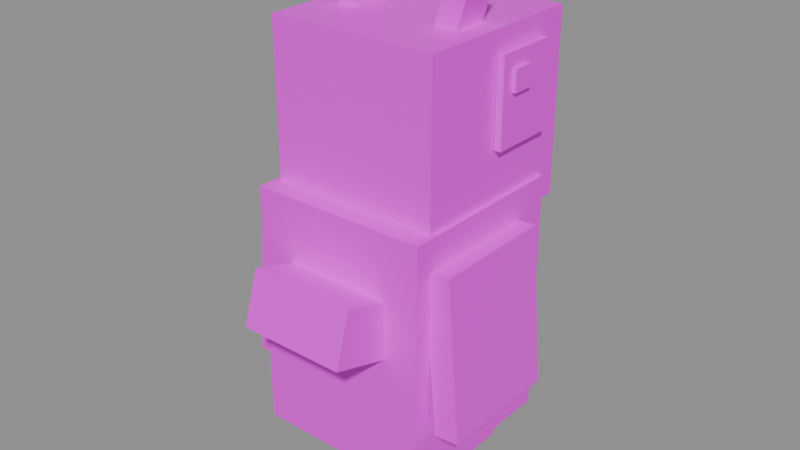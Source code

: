 # Source: SnowOwl.blend  (saved by Blender 5.3.31; exported with 4.5.12 LTS)
import bpy
from mathutils import Matrix  # noqa: F401  (used for matrix-valued properties, if any)

bpy.ops.wm.read_factory_settings(use_empty=True)
scene = bpy.context.scene
scene.name = 'Scene'

# ---- images (referenced by path relative to the original .blend; pixels are not part of the script)
import os
ASSET_DIR = os.environ.get("B2B_ASSET_DIR", "")  # directory of the original .blend (textures are referenced by path, not embedded)
HERE = os.path.dirname(os.path.abspath(__file__))  # packed textures are extracted next to this script under _unpacked/

def load_image(name, relpath, width, height, colorspace="sRGB"):
    """Load a texture the original file referenced (path relative to the .blend, or extracted next to this script)."""
    p = next((c for c in (os.path.join(HERE, relpath), os.path.join(ASSET_DIR, relpath)) if relpath and os.path.exists(c)), "")
    if p:
        img = bpy.data.images.load(p, check_existing=True)
        img.name = name
    else:  # same state as the original file: an image datablock whose file is absent (Cycles renders it pink)
        img = bpy.data.images.new(name, width, height)
        img.source = "FILE"
        img.filepath = "//" + (relpath or name)
    img.colorspace_settings.name = colorspace
    return img
img_snowowl_texture = load_image('SnowOwl_Texture', 'SnowOwl_Texture.png', 1024, 1024, 'sRGB')

# ---- materials (node trees are filled in below, after node groups)
mat_snowowl_mat = bpy.data.materials.new('SnowOwl_Mat')

# ---- material node trees
mat_snowowl_mat.use_nodes = True; mat_snowowl_mat.node_tree.nodes.clear()
_N = mat_snowowl_mat.node_tree.nodes; _L = mat_snowowl_mat.node_tree.links
n0 = _N.new('ShaderNodeBsdfPrincipled'); n0.name = 'Principled BSDF'; n0.location = (-200, 100)
n0.inputs[2].default_value = 0.45
n0.inputs[10].default_value = 0.005
n1 = _N.new('ShaderNodeOutputMaterial'); n1.name = 'Material Output'; n1.location = (200, 100)
n2 = _N.new('ShaderNodeTexImage'); n2.name = 'Image Texture'; n2.location = (0, 0)
n2.image = img_snowowl_texture
_L.new(n0.outputs[0], n1.inputs[0])
_L.new(n2.outputs[0], n0.inputs[0])
n1.is_active_output = True

# ---- meshes
me_snowowl = bpy.data.meshes.new('SnowOwl')
me_snowowl.from_pydata([(0.65, -0.6221, 0.3132), (0.65, 0.6779, 0.3132), (-0.65, 0.6779, 0.3132), (-0.65, -0.6221, 0.3132), (-0.65, -0.6221, -1.487), (-0.65, 0.6779, -1.487), (0.65, 0.6779, -1.487), (0.65, -0.6221, -1.487), (-0.65, 0.6779, -0.5868), (0.65, 0.6779, -0.5868), (0.65, -0.6221, -0.5868), (-0.65, -0.6221, -0.5868), (0.598, -0.07607, -0.1008), (0.598, 0.7039, -0.1008), (-0.598, 0.7039, -0.1008), (-0.598, -0.07607, -0.1008), (-0.598, -0.07607, -1.361), (-0.598, 0.7039, -1.361), (0.598, 0.7039, -1.361), (0.598, -0.07607, -1.361), (0.6175, -0.4661, 1.418), (0.6175, 0.8339, 1.418), (-0.6175, 0.8339, 1.418), (-0.6175, -0.4661, 1.418), (-0.6175, -0.4661, 0.1182), (-0.6175, 0.8339, 0.1182), (0.6175, 0.8339, 0.1182), (0.6175, -0.4661, 0.1182), (0.125, 0.8039, 0.7882), (0.125, 1.054, 0.7882), (-0.125, 1.054, 0.7882), (-0.125, 0.8039, 0.7882), (-0.125, 0.8039, 0.4882), (-0.125, 1.054, 0.4882), (0.125, 1.054, 0.4882), (0.125, 0.8039, 0.4882), (-0.6225, 0.1449, 1.27), (-0.6225, 0.6129, 1.27), (-0.6725, 0.6129, 1.27), (-0.6725, 0.1449, 1.27), (-0.6725, 0.1449, 0.6561), (-0.6725, 0.6129, 0.6561), (-0.6225, 0.6129, 0.6561), (-0.6225, 0.1449, 0.6561), (-0.6625, 0.2327, 1.168), (-0.6625, 0.3848, 1.168), (-0.7025, 0.3848, 1.168), (-0.7025, 0.2327, 1.168), (-0.7025, 0.2327, 1.016), (-0.7025, 0.3848, 1.016), (-0.6625, 0.3848, 1.016), (-0.6625, 0.2327, 1.016), (0.6725, 0.1449, 1.27), (0.6725, 0.6129, 1.27), (0.6225, 0.6129, 1.27), (0.6225, 0.1449, 1.27), (0.6225, 0.1449, 0.6561), (0.6225, 0.6129, 0.6561), (0.6725, 0.6129, 0.6561), (0.6725, 0.1449, 0.6561), (0.7025, 0.2327, 1.168), (0.7025, 0.3848, 1.168), (0.6625, 0.3848, 1.168), (0.6625, 0.2327, 1.168), (0.6625, 0.2327, 1.016), (0.6625, 0.3848, 1.016), (0.7025, 0.3848, 1.016), (0.7025, 0.2327, 1.016), (-0.6035, -0.4921, 0.07914), (-0.6035, 0.4179, 0.07914), (-0.783, 0.4179, 0.09353), (-0.783, -0.4921, 0.09353), (-0.8765, -0.4921, -1.073), (-0.8765, 0.4179, -1.073), (-0.697, 0.4179, -1.087), (-0.697, -0.4921, -1.087), (0.783, -0.4921, 0.09353), (0.783, 0.4179, 0.09353), (0.6035, 0.4179, 0.07914), (0.6035, -0.4921, 0.07914), (0.697, -0.4921, -1.087), (0.697, 0.4179, -1.087), (0.8765, 0.4179, -1.073), (0.8765, -0.4921, -1.073), (0.39, -0.9369, -0.06041), (0.39, -0.5022, -0.1949), (-0.39, -0.5022, -0.1949), (-0.39, -0.9369, -0.06041), (-0.39, -1.054, -0.4387), (-0.39, -0.6192, -0.5732), (0.39, -0.6192, -0.5732), (0.39, -1.054, -0.4387), (-0.186, -0.07207, -1.387), (-0.186, 0.1279, -1.387), (-0.386, 0.1279, -1.387), (-0.386, -0.07207, -1.387), (-0.386, -0.07207, -1.787), (-0.386, 0.1279, -1.787), (-0.186, 0.1279, -1.787), (-0.186, -0.07207, -1.787), (-0.111, -0.07207, -1.667), (-0.111, 0.5279, -1.667), (-0.461, 0.5279, -1.667), (-0.461, -0.07207, -1.667), (-0.461, -0.07207, -1.787), (-0.461, 0.5279, -1.787), (-0.111, 0.5279, -1.787), (-0.111, -0.07207, -1.787), (0.386, -0.07207, -1.387), (0.386, 0.1279, -1.387), (0.186, 0.1279, -1.387), (0.186, -0.07207, -1.387), (0.186, -0.07207, -1.787), (0.186, 0.1279, -1.787), (0.386, 0.1279, -1.787), (0.386, -0.07207, -1.787), (0.461, -0.07207, -1.667), (0.461, 0.5279, -1.667), (0.111, 0.5279, -1.667), (0.111, -0.07207, -1.667), (0.111, -0.07207, -1.787), (0.111, 0.5279, -1.787), (0.461, 0.5279, -1.787), (0.461, -0.07207, -1.787), (-0.4061, -0.04107, 1.787), (-0.4061, 0.2089, 1.787), (-0.5589, 0.2089, 1.74), (-0.5589, -0.04107, 1.74), (-0.4259, -0.04107, 1.31), (-0.4259, 0.2089, 1.31), (-0.2731, 0.2089, 1.357), (-0.2731, -0.04107, 1.357), (0.5589, -0.04107, 1.74), (0.5589, 0.2089, 1.74), (0.4061, 0.2089, 1.787), (0.4061, -0.04107, 1.787), (0.2731, -0.04107, 1.357), (0.2731, 0.2089, 1.357), (0.4259, 0.2089, 1.31), (0.4259, -0.04107, 1.31)], [], [(0, 1, 2, 3), (4, 5, 6, 7), (6, 5, 8, 9), (9, 8, 2, 1), (4, 7, 10, 11), (11, 10, 0, 3), (5, 4, 11, 8), (8, 11, 3, 2), (7, 6, 9, 10), (10, 9, 1, 0), (12, 13, 14, 15), (16, 17, 18, 19), (18, 17, 14, 13), (16, 19, 12, 15), (17, 16, 15, 14), (19, 18, 13, 12), (20, 21, 22, 23), (24, 25, 26, 27), (26, 25, 22, 21), (24, 27, 20, 23), (25, 24, 23, 22), (27, 26, 21, 20), (28, 29, 30, 31), (32, 33, 34, 35), (34, 33, 30, 29), (32, 35, 28, 31), (33, 32, 31, 30), (35, 34, 29, 28), (36, 37, 38, 39), (40, 41, 42, 43), (42, 41, 38, 37), (40, 43, 36, 39), (41, 40, 39, 38), (43, 42, 37, 36), (44, 45, 46, 47), (48, 49, 50, 51), (50, 49, 46, 45), (48, 51, 44, 47), (49, 48, 47, 46), (51, 50, 45, 44), (52, 53, 54, 55), (56, 57, 58, 59), (58, 57, 54, 53), (56, 59, 52, 55), (57, 56, 55, 54), (59, 58, 53, 52), (60, 61, 62, 63), (64, 65, 66, 67), (66, 65, 62, 61), (64, 67, 60, 63), (65, 64, 63, 62), (67, 66, 61, 60), (68, 69, 70, 71), (72, 73, 74, 75), (74, 73, 70, 69), (72, 75, 68, 71), (73, 72, 71, 70), (75, 74, 69, 68), (76, 77, 78, 79), (80, 81, 82, 83), (82, 81, 78, 77), (80, 83, 76, 79), (81, 80, 79, 78), (83, 82, 77, 76), (84, 85, 86, 87), (88, 89, 90, 91), (90, 89, 86, 85), (88, 91, 84, 87), (89, 88, 87, 86), (91, 90, 85, 84), (92, 93, 94, 95), (96, 97, 98, 99), (98, 97, 94, 93), (96, 99, 92, 95), (97, 96, 95, 94), (99, 98, 93, 92), (100, 101, 102, 103), (104, 105, 106, 107), (106, 105, 102, 101), (104, 107, 100, 103), (105, 104, 103, 102), (107, 106, 101, 100), (108, 109, 110, 111), (112, 113, 114, 115), (114, 113, 110, 109), (112, 115, 108, 111), (113, 112, 111, 110), (115, 114, 109, 108), (116, 117, 118, 119), (120, 121, 122, 123), (122, 121, 118, 117), (120, 123, 116, 119), (121, 120, 119, 118), (123, 122, 117, 116), (124, 125, 126, 127), (128, 129, 130, 131), (130, 129, 126, 125), (128, 131, 124, 127), (129, 128, 127, 126), (131, 130, 125, 124), (132, 133, 134, 135), (136, 137, 138, 139), (138, 137, 134, 133), (136, 139, 132, 135), (137, 136, 135, 134), (139, 138, 133, 132)])
_uv = me_snowowl.uv_layers.new(name='UVMap')
_uv.uv.foreach_set('vector', [0.003906, 0.003906, 0.1211, 0.003906, 0.1211, 0.1211, 0.003906, 0.1211, 0.003906, 0.003906, 0.1211, 0.003906, 0.1211, 0.1211, 0.003906, 0.1211, 0.003906, 0.003906, 0.1211, 0.003906, 0.1211, 0.1211, 0.003906, 0.1211, 0.003906, 0.003906, 0.1211, 0.003906, 0.1211, 0.1211, 0.003906, 0.1211, 0.003906, 0.003906, 0.1211, 0.003906, 0.1211, 0.1211, 0.003906, 0.1211, 0.003906, 0.003906, 0.1211, 0.003906, 0.1211, 0.1211, 0.003906, 0.1211, 0.003906, 0.003906, 0.1211, 0.003906, 0.1211, 0.1211, 0.003906, 0.1211, 0.003906, 0.003906, 0.1211, 0.003906, 0.1211, 0.1211, 0.003906, 0.1211, 0.003906, 0.003906, 0.1211, 0.003906, 0.1211, 0.1211, 0.003906, 0.1211, 0.003906, 0.003906, 0.1211, 0.003906, 0.1211, 0.1211, 0.003906, 0.1211, 0.1875, 0.0625, 0.1875, 0.0625, 0.1875, 0.0625, 0.1875, 0.0625, 0.1875, 0.0625, 0.1875, 0.0625, 0.1875, 0.0625, 0.1875, 0.0625, 0.1875, 0.0625, 0.1875, 0.0625, 0.1875, 0.0625, 0.1875, 0.0625, 0.1875, 0.0625, 0.1875, 0.0625, 0.1875, 0.0625, 0.1875, 0.0625, 0.1875, 0.0625, 0.1875, 0.0625, 0.1875, 0.0625, 0.1875, 0.0625, 0.1875, 0.0625, 0.1875, 0.0625, 0.1875, 0.0625, 0.1875, 0.0625, 0.003906, 0.003906, 0.1211, 0.003906, 0.1211, 0.1211, 0.003906, 0.1211, 0.003906, 0.003906, 0.1211, 0.003906, 0.1211, 0.1211, 0.003906, 0.1211, 0.003906, 0.003906, 0.1211, 0.003906, 0.1211, 0.1211, 0.003906, 0.1211, 0.003906, 0.003906, 0.1211, 0.003906, 0.1211, 0.1211, 0.003906, 0.1211, 0.003906, 0.003906, 0.1211, 0.003906, 0.1211, 0.1211, 0.003906, 0.1211, 0.003906, 0.003906, 0.1211, 0.003906, 0.1211, 0.1211, 0.003906, 0.1211, 0.3125, 0.0625, 0.3125, 0.0625, 0.3125, 0.0625, 0.3125, 0.0625, 0.3125, 0.0625, 0.3125, 0.0625, 0.3125, 0.0625, 0.3125, 0.0625, 0.3125, 0.0625, 0.3125, 0.0625, 0.3125, 0.0625, 0.3125, 0.0625, 0.3125, 0.0625, 0.3125, 0.0625, 0.3125, 0.0625, 0.3125, 0.0625, 0.3125, 0.0625, 0.3125, 0.0625, 0.3125, 0.0625, 0.3125, 0.0625, 0.3125, 0.0625, 0.3125, 0.0625, 0.3125, 0.0625, 0.3125, 0.0625, 0.4375, 0.0625, 0.4375, 0.0625, 0.4375, 0.0625, 0.4375, 0.0625, 0.4375, 0.0625, 0.4375, 0.0625, 0.4375, 0.0625, 0.4375, 0.0625, 0.4375, 0.0625, 0.4375, 0.0625, 0.4375, 0.0625, 0.4375, 0.0625, 0.4375, 0.0625, 0.4375, 0.0625, 0.4375, 0.0625, 0.4375, 0.0625, 0.4375, 0.0625, 0.4375, 0.0625, 0.4375, 0.0625, 0.4375, 0.0625, 0.4375, 0.0625, 0.4375, 0.0625, 0.4375, 0.0625, 0.4375, 0.0625, 0.5625, 0.0625, 0.5625, 0.0625, 0.5625, 0.0625, 0.5625, 0.0625, 0.5625, 0.0625, 0.5625, 0.0625, 0.5625, 0.0625, 0.5625, 0.0625, 0.5625, 0.0625, 0.5625, 0.0625, 0.5625, 0.0625, 0.5625, 0.0625, 0.5625, 0.0625, 0.5625, 0.0625, 0.5625, 0.0625, 0.5625, 0.0625, 0.5625, 0.0625, 0.5625, 0.0625, 0.5625, 0.0625, 0.5625, 0.0625, 0.5625, 0.0625, 0.5625, 0.0625, 0.5625, 0.0625, 0.5625, 0.0625, 0.4375, 0.0625, 0.4375, 0.0625, 0.4375, 0.0625, 0.4375, 0.0625, 0.4375, 0.0625, 0.4375, 0.0625, 0.4375, 0.0625, 0.4375, 0.0625, 0.4375, 0.0625, 0.4375, 0.0625, 0.4375, 0.0625, 0.4375, 0.0625, 0.4375, 0.0625, 0.4375, 0.0625, 0.4375, 0.0625, 0.4375, 0.0625, 0.4375, 0.0625, 0.4375, 0.0625, 0.4375, 0.0625, 0.4375, 0.0625, 0.4375, 0.0625, 0.4375, 0.0625, 0.4375, 0.0625, 0.4375, 0.0625, 0.5625, 0.0625, 0.5625, 0.0625, 0.5625, 0.0625, 0.5625, 0.0625, 0.5625, 0.0625, 0.5625, 0.0625, 0.5625, 0.0625, 0.5625, 0.0625, 0.5625, 0.0625, 0.5625, 0.0625, 0.5625, 0.0625, 0.5625, 0.0625, 0.5625, 0.0625, 0.5625, 0.0625, 0.5625, 0.0625, 0.5625, 0.0625, 0.5625, 0.0625, 0.5625, 0.0625, 0.5625, 0.0625, 0.5625, 0.0625, 0.5625, 0.0625, 0.5625, 0.0625, 0.5625, 0.0625, 0.5625, 0.0625, 0.6875, 0.0625, 0.6875, 0.0625, 0.6875, 0.0625, 0.6875, 0.0625, 0.6875, 0.0625, 0.6875, 0.0625, 0.6875, 0.0625, 0.6875, 0.0625, 0.6875, 0.0625, 0.6875, 0.0625, 0.6875, 0.0625, 0.6875, 0.0625, 0.6875, 0.0625, 0.6875, 0.0625, 0.6875, 0.0625, 0.6875, 0.0625, 0.6875, 0.0625, 0.6875, 0.0625, 0.6875, 0.0625, 0.6875, 0.0625, 0.6875, 0.0625, 0.6875, 0.0625, 0.6875, 0.0625, 0.6875, 0.0625, 0.6875, 0.0625, 0.6875, 0.0625, 0.6875, 0.0625, 0.6875, 0.0625, 0.6875, 0.0625, 0.6875, 0.0625, 0.6875, 0.0625, 0.6875, 0.0625, 0.6875, 0.0625, 0.6875, 0.0625, 0.6875, 0.0625, 0.6875, 0.0625, 0.6875, 0.0625, 0.6875, 0.0625, 0.6875, 0.0625, 0.6875, 0.0625, 0.6875, 0.0625, 0.6875, 0.0625, 0.6875, 0.0625, 0.6875, 0.0625, 0.6875, 0.0625, 0.6875, 0.0625, 0.6875, 0.0625, 0.6875, 0.0625, 0.6875, 0.0625, 0.6875, 0.0625, 0.6875, 0.0625, 0.6875, 0.0625, 0.6875, 0.0625, 0.6875, 0.0625, 0.6875, 0.0625, 0.6875, 0.0625, 0.6875, 0.0625, 0.6875, 0.0625, 0.6875, 0.0625, 0.6875, 0.0625, 0.6875, 0.0625, 0.6875, 0.0625, 0.6875, 0.0625, 0.6875, 0.0625, 0.6875, 0.0625, 0.6875, 0.0625, 0.6875, 0.0625, 0.6875, 0.0625, 0.6875, 0.0625, 0.6875, 0.0625, 0.6875, 0.0625, 0.6875, 0.0625, 0.8125, 0.0625, 0.8125, 0.0625, 0.8125, 0.0625, 0.8125, 0.0625, 0.8125, 0.0625, 0.8125, 0.0625, 0.8125, 0.0625, 0.8125, 0.0625, 0.8125, 0.0625, 0.8125, 0.0625, 0.8125, 0.0625, 0.8125, 0.0625, 0.8125, 0.0625, 0.8125, 0.0625, 0.8125, 0.0625, 0.8125, 0.0625, 0.8125, 0.0625, 0.8125, 0.0625, 0.8125, 0.0625, 0.8125, 0.0625, 0.8125, 0.0625, 0.8125, 0.0625, 0.8125, 0.0625, 0.8125, 0.0625, 0.8125, 0.0625, 0.8125, 0.0625, 0.8125, 0.0625, 0.8125, 0.0625, 0.8125, 0.0625, 0.8125, 0.0625, 0.8125, 0.0625, 0.8125, 0.0625, 0.8125, 0.0625, 0.8125, 0.0625, 0.8125, 0.0625, 0.8125, 0.0625, 0.8125, 0.0625, 0.8125, 0.0625, 0.8125, 0.0625, 0.8125, 0.0625, 0.8125, 0.0625, 0.8125, 0.0625, 0.8125, 0.0625, 0.8125, 0.0625, 0.8125, 0.0625, 0.8125, 0.0625, 0.8125, 0.0625, 0.8125, 0.0625, 0.8125, 0.0625, 0.8125, 0.0625, 0.8125, 0.0625, 0.8125, 0.0625, 0.8125, 0.0625, 0.8125, 0.0625, 0.8125, 0.0625, 0.8125, 0.0625, 0.8125, 0.0625, 0.8125, 0.0625, 0.8125, 0.0625, 0.8125, 0.0625, 0.8125, 0.0625, 0.8125, 0.0625, 0.8125, 0.0625, 0.8125, 0.0625, 0.8125, 0.0625, 0.8125, 0.0625, 0.8125, 0.0625, 0.8125, 0.0625, 0.8125, 0.0625, 0.8125, 0.0625, 0.8125, 0.0625, 0.8125, 0.0625, 0.8125, 0.0625, 0.8125, 0.0625, 0.8125, 0.0625, 0.8125, 0.0625, 0.8125, 0.0625, 0.8125, 0.0625, 0.8125, 0.0625, 0.8125, 0.0625, 0.8125, 0.0625, 0.8125, 0.0625, 0.8125, 0.0625, 0.8125, 0.0625, 0.8125, 0.0625, 0.8125, 0.0625, 0.8125, 0.0625, 0.8125, 0.0625, 0.8125, 0.0625, 0.8125, 0.0625, 0.8125, 0.0625, 0.8125, 0.0625, 0.8125, 0.0625, 0.8125, 0.0625, 0.8125, 0.0625, 0.8125, 0.0625, 0.5625, 0.0625, 0.5625, 0.0625, 0.5625, 0.0625, 0.5625, 0.0625, 0.5625, 0.0625, 0.5625, 0.0625, 0.5625, 0.0625, 0.5625, 0.0625, 0.5625, 0.0625, 0.5625, 0.0625, 0.5625, 0.0625, 0.5625, 0.0625, 0.5625, 0.0625, 0.5625, 0.0625, 0.5625, 0.0625, 0.5625, 0.0625, 0.5625, 0.0625, 0.5625, 0.0625, 0.5625, 0.0625, 0.5625, 0.0625, 0.5625, 0.0625, 0.5625, 0.0625, 0.5625, 0.0625, 0.5625, 0.0625, 0.5625, 0.0625, 0.5625, 0.0625, 0.5625, 0.0625, 0.5625, 0.0625, 0.5625, 0.0625, 0.5625, 0.0625, 0.5625, 0.0625, 0.5625, 0.0625, 0.5625, 0.0625, 0.5625, 0.0625, 0.5625, 0.0625, 0.5625, 0.0625, 0.5625, 0.0625, 0.5625, 0.0625, 0.5625, 0.0625, 0.5625, 0.0625, 0.5625, 0.0625, 0.5625, 0.0625, 0.5625, 0.0625, 0.5625, 0.0625, 0.5625, 0.0625, 0.5625, 0.0625, 0.5625, 0.0625, 0.5625, 0.0625])
me_snowowl.materials.append(mat_snowowl_mat)
me_snowowl.update()

# ---- objects
ob_snowowl = bpy.data.objects.new('SnowOwl', me_snowowl)

# ---- transforms, parenting, visibility, modifiers, constraints
ob_snowowl.location = (0.0, 0.0, 0.0)

# ---- collection membership
scene.collection.objects.link(ob_snowowl)

# ---- scene / render settings (as saved in the file)
scene.frame_start = 1; scene.frame_end = 250; scene.frame_set(1)
scene.render.engine = 'BLENDER_EEVEE_NEXT'
scene.render.bake_bias = 0.0
scene.render.bake_samples = 0
scene.render.compositor_device = 'GPU'
scene.eevee.use_volume_custom_range = False
scene.eevee.fast_gi_thickness_near = 0.1
scene.eevee.fast_gi_thickness_far = 0.0
scene.eevee.ray_tracing_options.screen_trace_thickness = 0.1
bpy.context.view_layer.update()

# ---- added for rendering (the .blend has no active camera and no usable light): camera, sun + grey world if the file has none
cam_auto = bpy.data.cameras.new('AutoCamera')
cam_auto.lens = 50.0
cam_auto.sensor_width = 36.0
cam_auto.clip_end = 1000.0
ob_auto_camera = bpy.data.objects.new('AutoCamera', cam_auto)
scene.collection.objects.link(ob_auto_camera)
ob_auto_camera.location = (4.16725, -5.0007, 3.3338)
ob_auto_camera.rotation_euler = (1.09748, -7.21219e-08, 0.694738)
scene.camera = ob_auto_camera
light_auto_sun = bpy.data.lights.new('AutoSun', 'SUN')
light_auto_sun.energy = 3.0
light_auto_sun.angle = 0.0523599
ob_auto_sun = bpy.data.objects.new('AutoSun', light_auto_sun)
scene.collection.objects.link(ob_auto_sun)
ob_auto_sun.rotation_euler = (0.872665, 0.174533, 0.523599)
if scene.world is None:
    world_auto = bpy.data.worlds.new('AutoWorld')
    world_auto.color = (0.3, 0.3, 0.3)
    scene.world = world_auto
bpy.context.view_layer.update()
